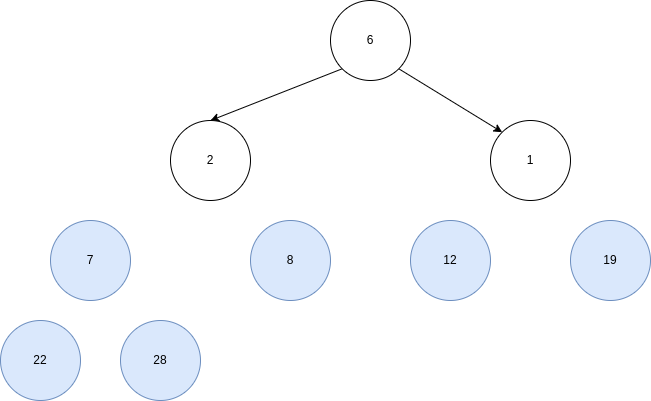

The diagram above was exported from draw.io. Its source (the exported page's mxGraphModel, read from the mxfile embedded in the PNG):
<mxGraphModel dx="1434" dy="697" grid="1" gridSize="10" guides="1" tooltips="1" connect="1" arrows="1" fold="1" page="1" pageScale="1" pageWidth="827" pageHeight="1169" math="0" shadow="0">
  <root>
    <mxCell id="0" />
    <mxCell id="1" parent="0" />
    <mxCell id="g2SJIqFRcjshI8xC2zwd-11" style="rounded=0;orthogonalLoop=1;jettySize=auto;html=1;exitX=0;exitY=1;exitDx=0;exitDy=0;entryX=0.5;entryY=0;entryDx=0;entryDy=0;" edge="1" parent="1" source="g2SJIqFRcjshI8xC2zwd-1" target="g2SJIqFRcjshI8xC2zwd-2">
      <mxGeometry relative="1" as="geometry" />
    </mxCell>
    <mxCell id="g2SJIqFRcjshI8xC2zwd-12" style="rounded=0;orthogonalLoop=1;jettySize=auto;html=1;exitX=1;exitY=1;exitDx=0;exitDy=0;entryX=0;entryY=0;entryDx=0;entryDy=0;" edge="1" parent="1" source="g2SJIqFRcjshI8xC2zwd-1" target="g2SJIqFRcjshI8xC2zwd-3">
      <mxGeometry relative="1" as="geometry" />
    </mxCell>
    <mxCell id="g2SJIqFRcjshI8xC2zwd-1" value="6" style="ellipse;whiteSpace=wrap;html=1;" vertex="1" parent="1">
      <mxGeometry x="360" width="80" height="80" as="geometry" />
    </mxCell>
    <mxCell id="g2SJIqFRcjshI8xC2zwd-2" value="2" style="ellipse;whiteSpace=wrap;html=1;" vertex="1" parent="1">
      <mxGeometry x="200" y="120" width="80" height="80" as="geometry" />
    </mxCell>
    <mxCell id="g2SJIqFRcjshI8xC2zwd-3" value="1" style="ellipse;whiteSpace=wrap;html=1;" vertex="1" parent="1">
      <mxGeometry x="520" y="120" width="80" height="80" as="geometry" />
    </mxCell>
    <mxCell id="g2SJIqFRcjshI8xC2zwd-4" value="7" style="ellipse;whiteSpace=wrap;html=1;fillColor=#dae8fc;strokeColor=#6c8ebf;" vertex="1" parent="1">
      <mxGeometry x="80" y="220" width="80" height="80" as="geometry" />
    </mxCell>
    <mxCell id="g2SJIqFRcjshI8xC2zwd-5" value="8" style="ellipse;whiteSpace=wrap;html=1;fillColor=#dae8fc;strokeColor=#6c8ebf;" vertex="1" parent="1">
      <mxGeometry x="280" y="220" width="80" height="80" as="geometry" />
    </mxCell>
    <mxCell id="g2SJIqFRcjshI8xC2zwd-21" value="28" style="ellipse;whiteSpace=wrap;html=1;fillColor=#dae8fc;strokeColor=#6c8ebf;" vertex="1" parent="1">
      <mxGeometry x="150" y="320" width="80" height="80" as="geometry" />
    </mxCell>
    <mxCell id="g2SJIqFRcjshI8xC2zwd-23" value="22" style="ellipse;whiteSpace=wrap;html=1;fillColor=#dae8fc;strokeColor=#6c8ebf;" vertex="1" parent="1">
      <mxGeometry x="30" y="320" width="80" height="80" as="geometry" />
    </mxCell>
    <mxCell id="g2SJIqFRcjshI8xC2zwd-24" value="19" style="ellipse;whiteSpace=wrap;html=1;fillColor=#dae8fc;strokeColor=#6c8ebf;" vertex="1" parent="1">
      <mxGeometry x="600" y="220" width="80" height="80" as="geometry" />
    </mxCell>
    <mxCell id="g2SJIqFRcjshI8xC2zwd-25" value="12" style="ellipse;whiteSpace=wrap;html=1;fillColor=#dae8fc;strokeColor=#6c8ebf;" vertex="1" parent="1">
      <mxGeometry x="440" y="220" width="80" height="80" as="geometry" />
    </mxCell>
  </root>
</mxGraphModel>